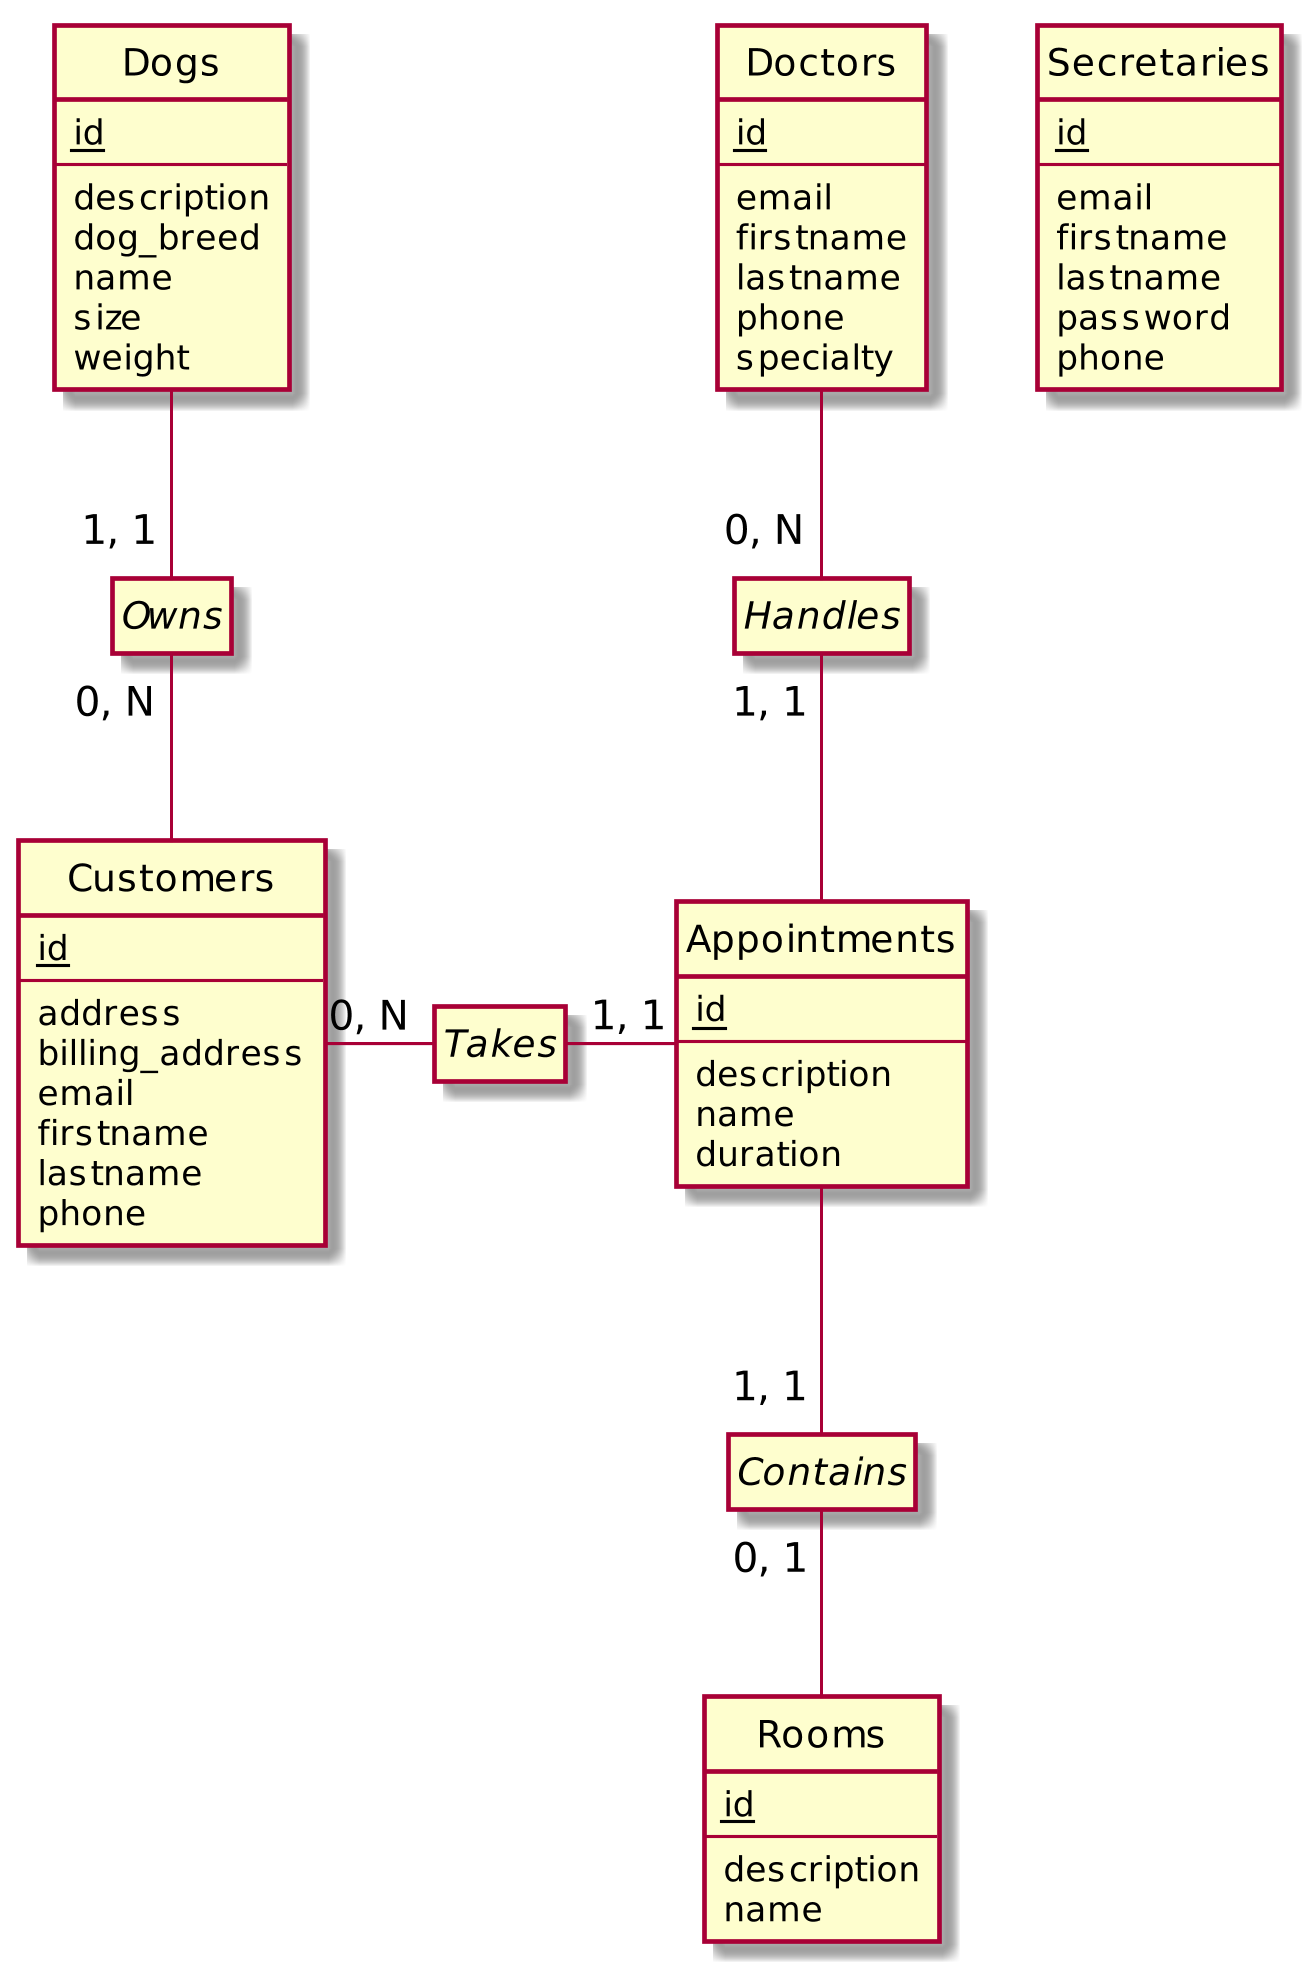

The diagram above was rendered by PlantUML. Its source (embedded in the PNG):
@startuml

skinparam dpi 300
hide methods
hide empty members
hide circle
hide stereotypes

class Secretaries << (T,#FFAAAA) >> {
    <u>id</u>
    --
    email
    firstname
    lastname
    password
    phone
}

class Doctors << (T,#FFAAAA) >> {
    <u>id</u>
    --
    email
    firstname
    lastname
    phone
    specialty
}

class Customers << (T,#FFAAAA) >> {
    <u>id</u>
    --
    address
    billing_address
    email
    firstname
    lastname
    phone
}

class Appointments << (T,#FFAAAA) >> {
        <u>id</u>
        --
        description
        name
        duration
}

class Dogs << (T,#FFAAAA) >> {
    <u>id</u>
    --
    description
    dog_breed
    name
    size
    weight
}

class Rooms << (T,#FFAAAA) >> {
    <u>id</u>
    --
    description
    name
}

interface Contains << (V,#FFAAAA) >>
interface Handles << (V,#FFAAAA) >>
interface Owns << (V,#FFAAAA) >>
interface Takes << (V,#FFAAAA) >>

Appointments -- "1, 1" Contains
Contains "0, 1" -- Rooms

Dogs -- "1, 1" Owns
Owns "0, N" -- Customers

Customers - "0, N" Takes
Takes "1, 1" - Appointments

Doctors -- "0, N" Handles
Handles "1, 1" -- Appointments

@enduml